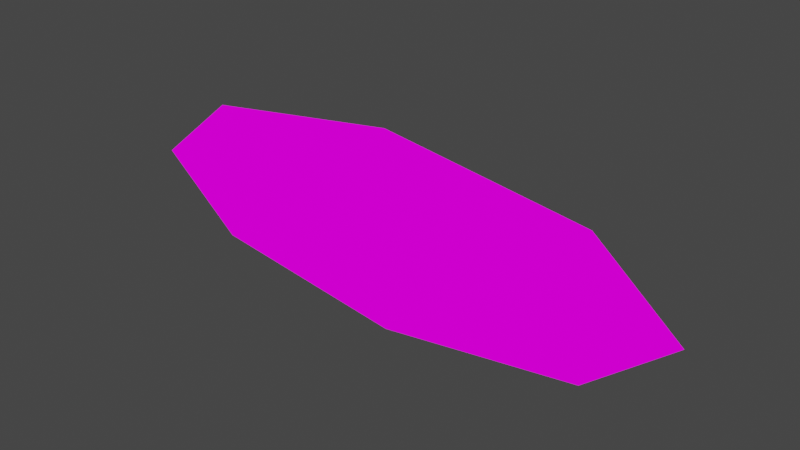 # Source: clock.blend  (saved by Blender 3.0.42; exported with 4.5.12 LTS)
import bpy
from mathutils import Matrix  # noqa: F401  (used for matrix-valued properties, if any)

bpy.ops.wm.read_factory_settings(use_empty=True)
scene = bpy.context.scene
scene.name = 'Scene'

# ---- collections
col_collection = bpy.data.collections.new('Collection'); scene.collection.children.link(col_collection)

# ---- images (referenced by path relative to the original .blend; pixels are not part of the script)
import os
ASSET_DIR = os.environ.get("B2B_ASSET_DIR", "")  # directory of the original .blend (textures are referenced by path, not embedded)
HERE = os.path.dirname(os.path.abspath(__file__))  # packed textures are extracted next to this script under _unpacked/

def load_image(name, relpath, width, height, colorspace="sRGB"):
    """Load a texture the original file referenced (path relative to the .blend, or extracted next to this script)."""
    p = next((c for c in (os.path.join(HERE, relpath), os.path.join(ASSET_DIR, relpath)) if relpath and os.path.exists(c)), "")
    if p:
        img = bpy.data.images.load(p, check_existing=True)
        img.name = name
    else:  # same state as the original file: an image datablock whose file is absent (Cycles renders it pink)
        img = bpy.data.images.new(name, width, height)
        img.source = "FILE"
        img.filepath = "//" + (relpath or name)
    img.colorspace_settings.name = colorspace
    return img
img_autoportal_frame_png = load_image('autoportal_frame.png', 'autoportal_frame.png', 1024, 1024, 'sRGB')

# ---- materials (node trees are filled in below, after node groups)
mat_autoportal_frame = bpy.data.materials.new('autoportal_frame')
mat_autoportal_frame.use_backface_culling = True
mat_autoportal_frame.use_transparent_shadow = False
mat_autoportal_frame.diffuse_color = (0.2784, 0.5583, 0.5116, 1.0)

# ---- material node trees
mat_autoportal_frame.use_nodes = True; mat_autoportal_frame.node_tree.nodes.clear()
_N = mat_autoportal_frame.node_tree.nodes; _L = mat_autoportal_frame.node_tree.links
n0 = _N.new('ShaderNodeOutputMaterial'); n0.name = 'Material Output'; n0.location = (360, 277)
n1 = _N.new('ShaderNodeEmission'); n1.name = 'Emission'; n1.location = (133, 210)
n2 = _N.new('ShaderNodeVertexColor'); n2.name = 'Vertex Color'; n2.location = (-459, 238)
n2.layer_name = 'Col'
n3 = _N.new('ShaderNodeTexImage'); n3.name = 'Image Texture'; n3.location = (-397, 75)
n3.image = img_autoportal_frame_png
n3.extension = 'EXTEND'
n4 = _N.new('ShaderNodeMix'); n4.name = 'Mix'; n4.location = (-87, 186)
n4.data_type = 'RGBA'
n4.blend_type = 'MULTIPLY'
n4.inputs[0].default_value = 1.0
n5 = _N.new('ShaderNodeCombineXYZ'); n5.name = 'Combine XYZ'; n5.location = (-619, 108)
n6 = _N.new('ShaderNodeUVMap'); n6.name = 'UV Map'; n6.location = (-1312, 110)
n6.uv_map = 'UVMap'
n7 = _N.new('ShaderNodeSeparateXYZ'); n7.name = 'Separate XYZ'; n7.location = (-1059, 156)
n8 = _N.new('ShaderNodeMath'); n8.name = 'Math'; n8.location = (-884, 403)
n8.operation = 'PINGPONG'
n8.use_clamp = True
n8.inputs[1].default_value = 1.0
n8.inputs[2].default_value = 0.0
n9 = _N.new('ShaderNodeMath'); n9.name = 'Math.001'; n9.location = (-899, 239)
n9.operation = 'PINGPONG'
n9.use_clamp = True
n9.inputs[1].default_value = 1.0
n9.inputs[2].default_value = 0.0
_L.new(n1.outputs[0], n0.inputs[0])
_L.new(n2.outputs[0], n4.inputs[6])
_L.new(n4.outputs[2], n1.inputs[0])
_L.new(n3.outputs[0], n4.inputs[7])
_L.new(n6.outputs[0], n7.inputs[0])
_L.new(n5.outputs[0], n3.inputs[0])
_L.new(n7.outputs[1], n9.inputs[0])
_L.new(n7.outputs[2], n5.inputs[2])
_L.new(n7.outputs[0], n8.inputs[0])
_L.new(n8.outputs[0], n5.inputs[0])
_L.new(n9.outputs[0], n5.inputs[1])
n0.is_active_output = True

# ---- world
world_world = bpy.data.worlds.new('World'); scene.world = world_world
world_world.use_nodes = True; world_world.node_tree.nodes.clear()
_N = world_world.node_tree.nodes; _L = world_world.node_tree.links
n0 = _N.new('ShaderNodeOutputWorld'); n0.name = 'World Output'; n0.location = (300, 300)
n1 = _N.new('ShaderNodeBackground'); n1.name = 'Background'; n1.location = (10, 300)
n1.inputs[0].default_value = (0.05088, 0.05088, 0.05088, 1.0)
_L.new(n1.outputs[0], n0.inputs[0])
n0.is_active_output = True
world_world.color = (0.05088, 0.05088, 0.05088)
world_world.use_sun_shadow = False
world_world.sun_shadow_jitter_overblur = 0.0

# ---- meshes
me_clock = bpy.data.meshes.new('clock')
me_clock.from_pydata([(0.4749, 0.0, 0.1636), (0.0, 0.0, 0.2313), (0.6712, 0.0, 0.0), (0.3521, 0.09539, 0.09105), (0.0, 0.09539, 0.1287), (0.4977, 0.09539, 0.0), (0.0, 0.09539, 0.0), (0.05251, 0.0, 0.2238), (0.05164, 0.09539, 0.1232), (0.6215, 0.0, 0.04143), (0.4316, 0.09539, 0.04137), (0.0, 0.0, 0.0)], [], [(2, 5, 10, 9), (0, 3, 8, 7), (8, 4, 1, 7), (8, 3, 10, 5, 6, 4), (10, 3, 0, 9), (2, 9, 0, 7, 1, 11)])
me_clock.polygons.foreach_set('use_smooth', [True] * 6)
_uv = me_clock.uv_layers.new(name='UVMap')
_uv.uv.foreach_set('vector', [0.962, 2.694, 0.962, -0.4788, 0.7729, -1.689, 0.7726, 1.785, 0.7198, 0.5025, 0.6482, 0.3332, 0.4729, 0.4081, 0.4734, 0.6429, 0.6903, -0.6587, 1.011, -0.5217, 1.011, 2.023, 0.685, 1.837, 0.1184, 0.8551, 0.1038, 0.3075, 0.08115, 0.1627, 0.0623, 0.04216, 0.0623, 0.9492, 0.1209, 0.9492, 0.4802, 0.3079, 0.4098, 0.484, 0.5185, 0.7411, 0.6484, 0.3081, 0.6932, 0.9711, 0.5997, 0.2596, 0.6209, 0.3176, 0.6106, 0.7157, 0.7077, 0.771, 0.4063, 0.1678])
_ca = me_clock.color_attributes.new('Col', 'BYTE_COLOR', 'CORNER')
_ca.data.foreach_set('color', [1.0, 1.0, 1.0, 1.0, 1.0, 1.0, 1.0, 1.0, 1.0, 1.0, 1.0, 1.0, 1.0, 1.0, 1.0, 1.0, 1.0, 1.0, 1.0, 1.0, 1.0, 1.0, 1.0, 1.0, 1.0, 1.0, 1.0, 1.0, 1.0, 1.0, 1.0, 1.0, 1.0, 1.0, 1.0, 1.0, 1.0, 1.0, 1.0, 1.0, 1.0, 1.0, 1.0, 1.0, 1.0, 1.0, 1.0, 1.0, 1.0, 1.0, 1.0, 1.0, 1.0, 1.0, 1.0, 1.0, 1.0, 1.0, 1.0, 1.0, 1.0, 1.0, 1.0, 1.0, 1.0, 1.0, 1.0, 1.0, 1.0, 1.0, 1.0, 1.0, 1.0, 1.0, 1.0, 1.0, 1.0, 1.0, 1.0, 1.0, 1.0, 1.0, 1.0, 1.0, 1.0, 1.0, 1.0, 1.0, 1.0, 1.0, 1.0, 1.0, 1.0, 1.0, 1.0, 1.0, 1.0, 1.0, 1.0, 1.0, 1.0, 1.0, 1.0, 1.0, 1.0, 1.0, 1.0, 1.0, 1.0, 1.0, 1.0, 1.0])
me_clock.materials.append(mat_autoportal_frame)
me_clock.use_remesh_fix_poles = True
me_clock.use_remesh_preserve_attributes = False
me_clock.update()

# ---- objects
ob_clock = bpy.data.objects.new('clock', me_clock)

# ---- transforms, parenting, visibility, modifiers, constraints
ob_clock.location = (0.0, 0.0, 0.0)
_m = ob_clock.modifiers.new('Mirror', 'MIRROR')
_m.use_axis = (True, False, True)

# ---- collection membership
col_collection.objects.link(ob_clock)

# ---- scene / render settings (as saved in the file)
scene.frame_start = 1; scene.frame_end = 250; scene.frame_set(1)
scene.render.engine = 'BLENDER_EEVEE_NEXT'
scene.cycles.sampling_pattern = 'TABULATED_SOBOL'
scene.cycles.use_light_tree = False
scene.view_settings.view_transform = 'Filmic'
bpy.context.view_layer.update()

# ---- added for rendering (the .blend has no active camera): camera
cam_auto = bpy.data.cameras.new('AutoCamera')
cam_auto.lens = 50.0
cam_auto.sensor_width = 36.0
cam_auto.clip_end = 1000.0
ob_auto_camera = bpy.data.objects.new('AutoCamera', cam_auto)
scene.collection.objects.link(ob_auto_camera)
ob_auto_camera.location = (1.31673, -1.53238, 1.05339)
ob_auto_camera.rotation_euler = (1.09748, -7.21219e-08, 0.694738)
scene.camera = ob_auto_camera
bpy.context.view_layer.update()
